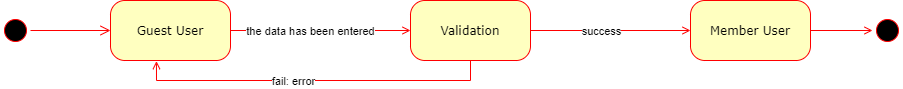

The diagram above was exported from draw.io. Its source (the exported page's mxGraphModel, read from the mxfile embedded in the PNG):
<mxGraphModel dx="1102" dy="694" grid="1" gridSize="10" guides="1" tooltips="1" connect="1" arrows="1" fold="1" page="1" pageScale="1" pageWidth="1100" pageHeight="850" background="#ffffff" math="0" shadow="0">
  <root>
    <mxCell id="0" />
    <mxCell id="1" parent="0" />
    <mxCell id="hajrCo8-mGQieO2RPfUB-14" value="" style="ellipse;html=1;shape=startState;fillColor=#000000;strokeColor=#ff0000;rounded=1;shadow=0;comic=0;labelBackgroundColor=none;fontFamily=Verdana;fontSize=12;fontColor=#000000;align=center;direction=south;" parent="1" vertex="1">
      <mxGeometry x="140" y="195" width="30" height="30" as="geometry" />
    </mxCell>
    <mxCell id="hajrCo8-mGQieO2RPfUB-26" style="edgeStyle=orthogonalEdgeStyle;rounded=0;orthogonalLoop=1;jettySize=auto;html=1;exitX=1;exitY=0.5;exitDx=0;exitDy=0;entryX=0;entryY=0.5;entryDx=0;entryDy=0;endArrow=open;endFill=0;strokeColor=#FF0000;" parent="1" source="hajrCo8-mGQieO2RPfUB-15" target="hajrCo8-mGQieO2RPfUB-18" edge="1">
      <mxGeometry relative="1" as="geometry" />
    </mxCell>
    <mxCell id="hajrCo8-mGQieO2RPfUB-33" value="the data has been entered" style="edgeLabel;html=1;align=center;verticalAlign=middle;resizable=0;points=[];" parent="hajrCo8-mGQieO2RPfUB-26" vertex="1" connectable="0">
      <mxGeometry x="-0.1167" relative="1" as="geometry">
        <mxPoint as="offset" />
      </mxGeometry>
    </mxCell>
    <mxCell id="hajrCo8-mGQieO2RPfUB-15" value="Guest User" style="rounded=1;whiteSpace=wrap;html=1;arcSize=24;fillColor=#ffffc0;strokeColor=#ff0000;shadow=0;comic=0;labelBackgroundColor=none;fontFamily=Verdana;fontSize=12;fontColor=#000000;align=center;" parent="1" vertex="1">
      <mxGeometry x="250" y="180" width="120" height="60" as="geometry" />
    </mxCell>
    <mxCell id="hajrCo8-mGQieO2RPfUB-16" style="edgeStyle=orthogonalEdgeStyle;html=1;labelBackgroundColor=none;endArrow=open;endSize=8;strokeColor=#ff0000;fontFamily=Verdana;fontSize=12;align=left;" parent="1" source="hajrCo8-mGQieO2RPfUB-14" target="hajrCo8-mGQieO2RPfUB-15" edge="1">
      <mxGeometry relative="1" as="geometry" />
    </mxCell>
    <mxCell id="hajrCo8-mGQieO2RPfUB-20" style="edgeStyle=orthogonalEdgeStyle;rounded=0;orthogonalLoop=1;jettySize=auto;html=1;exitX=1;exitY=0.5;exitDx=0;exitDy=0;endArrow=open;endFill=0;strokeColor=#FF0000;" parent="1" source="hajrCo8-mGQieO2RPfUB-18" edge="1">
      <mxGeometry relative="1" as="geometry">
        <mxPoint x="830" y="210" as="targetPoint" />
      </mxGeometry>
    </mxCell>
    <mxCell id="hajrCo8-mGQieO2RPfUB-22" value="success" style="edgeLabel;html=1;align=center;verticalAlign=middle;resizable=0;points=[];" parent="hajrCo8-mGQieO2RPfUB-20" vertex="1" connectable="0">
      <mxGeometry x="-0.2667" y="-3" relative="1" as="geometry">
        <mxPoint x="11" y="-3" as="offset" />
      </mxGeometry>
    </mxCell>
    <mxCell id="hajrCo8-mGQieO2RPfUB-28" style="edgeStyle=orthogonalEdgeStyle;rounded=0;orthogonalLoop=1;jettySize=auto;html=1;exitX=0.5;exitY=1;exitDx=0;exitDy=0;entryX=0.383;entryY=1.011;entryDx=0;entryDy=0;entryPerimeter=0;endArrow=open;endFill=0;strokeColor=#FF0000;" parent="1" source="hajrCo8-mGQieO2RPfUB-18" target="hajrCo8-mGQieO2RPfUB-15" edge="1">
      <mxGeometry relative="1" as="geometry" />
    </mxCell>
    <mxCell id="hajrCo8-mGQieO2RPfUB-29" value="fail: error" style="edgeLabel;html=1;align=center;verticalAlign=middle;resizable=0;points=[];" parent="hajrCo8-mGQieO2RPfUB-28" vertex="1" connectable="0">
      <mxGeometry x="0.122" relative="1" as="geometry">
        <mxPoint as="offset" />
      </mxGeometry>
    </mxCell>
    <mxCell id="hajrCo8-mGQieO2RPfUB-18" value="Validation" style="rounded=1;whiteSpace=wrap;html=1;arcSize=24;fillColor=#ffffc0;strokeColor=#ff0000;shadow=0;comic=0;labelBackgroundColor=none;fontFamily=Verdana;fontSize=12;fontColor=#000000;align=center;" parent="1" vertex="1">
      <mxGeometry x="550" y="180" width="120" height="60" as="geometry" />
    </mxCell>
    <mxCell id="hajrCo8-mGQieO2RPfUB-31" style="edgeStyle=orthogonalEdgeStyle;rounded=0;orthogonalLoop=1;jettySize=auto;html=1;exitX=1;exitY=0.5;exitDx=0;exitDy=0;endArrow=open;endFill=0;strokeColor=#FF0000;" parent="1" source="hajrCo8-mGQieO2RPfUB-21" target="hajrCo8-mGQieO2RPfUB-30" edge="1">
      <mxGeometry relative="1" as="geometry" />
    </mxCell>
    <mxCell id="hajrCo8-mGQieO2RPfUB-21" value="Member User" style="rounded=1;whiteSpace=wrap;html=1;arcSize=24;fillColor=#ffffc0;strokeColor=#ff0000;shadow=0;comic=0;labelBackgroundColor=none;fontFamily=Verdana;fontSize=12;fontColor=#000000;align=center;" parent="1" vertex="1">
      <mxGeometry x="830" y="180" width="120" height="60" as="geometry" />
    </mxCell>
    <mxCell id="hajrCo8-mGQieO2RPfUB-30" value="" style="ellipse;html=1;shape=startState;fillColor=#000000;strokeColor=#ff0000;rounded=1;shadow=0;comic=0;labelBackgroundColor=none;fontFamily=Verdana;fontSize=12;fontColor=#000000;align=center;direction=south;" parent="1" vertex="1">
      <mxGeometry x="1012" y="195" width="30" height="30" as="geometry" />
    </mxCell>
  </root>
</mxGraphModel>